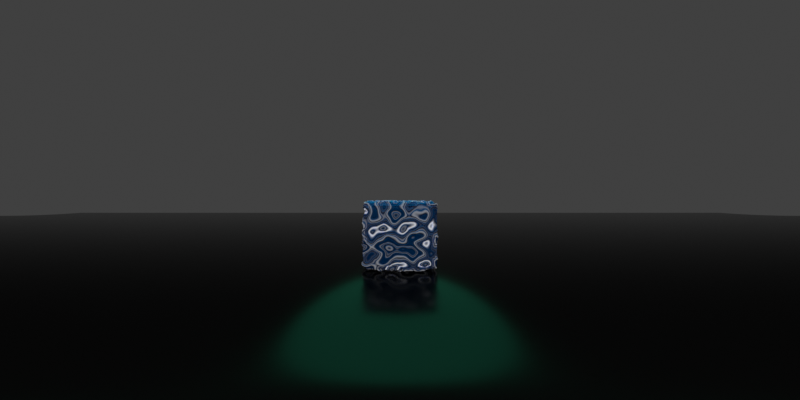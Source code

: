 # Source: simple.blend  (saved by Blender 2.92.15; exported with 4.5.12 LTS)
import bpy
from mathutils import Matrix  # noqa: F401  (used for matrix-valued properties, if any)

bpy.ops.wm.read_factory_settings(use_empty=True)
scene = bpy.context.scene
scene.name = 'Scene'

# ---- collections
col_collection = bpy.data.collections.new('Collection'); scene.collection.children.link(col_collection)

# ---- materials (node trees are filled in below, after node groups)
mat_material = bpy.data.materials.new('Material')
mat_material_001 = bpy.data.materials.new('Material.001')
mat_material_001.displacement_method = 'BOTH'

# ---- node groups
ng_auto_smooth = bpy.data.node_groups.new('Auto Smooth', 'GeometryNodeTree')
_s = ng_auto_smooth.interface.new_socket(name='Geometry', in_out='OUTPUT', socket_type='NodeSocketGeometry')
_s = ng_auto_smooth.interface.new_socket(name='Geometry', in_out='INPUT', socket_type='NodeSocketGeometry')
_s = ng_auto_smooth.interface.new_socket(name='Angle', in_out='INPUT', socket_type='NodeSocketFloat')
_s.subtype = 'ANGLE'
_s.min_value = 0.0
_s.max_value = 3.142
ng_auto_smooth.is_modifier = True
_N = ng_auto_smooth.nodes; _L = ng_auto_smooth.links
n0 = _N.new('NodeGroupOutput'); n0.name = 'Group Output'; n0.location = (480, -100)
n1 = _N.new('NodeGroupInput'); n1.name = 'Group Input'; n1.location = (-420, -300)
n2 = _N.new('NodeGroupInput'); n2.name = 'Group Input.001'; n2.location = (-60, -100)
n3 = _N.new('GeometryNodeSetShadeSmooth'); n3.name = 'Set Shade Smooth'; n3.location = (120, -100)
n3.domain = 'EDGE'
n4 = _N.new('GeometryNodeSetShadeSmooth'); n4.name = 'Set Shade Smooth.001'; n4.location = (300, -100)
n5 = _N.new('GeometryNodeInputMeshEdgeAngle'); n5.name = 'Edge Angle'; n5.location = (-420, -220)
n6 = _N.new('GeometryNodeInputEdgeSmooth'); n6.name = 'Is Edge Smooth'; n6.location = (-60, -160)
n7 = _N.new('GeometryNodeInputShadeSmooth'); n7.name = 'Is Face Smooth'; n7.location = (-240, -340)
n8 = _N.new('FunctionNodeBooleanMath'); n8.name = 'Boolean Math'; n8.location = (-60, -220)
n9 = _N.new('FunctionNodeCompare'); n9.name = 'Compare'; n9.location = (-240, -180)
n9.operation = 'LESS_EQUAL'
_L.new(n5.outputs[0], n9.inputs[0])
_L.new(n4.outputs[0], n0.inputs[0])
_L.new(n1.outputs[1], n9.inputs[1])
_L.new(n9.outputs[0], n8.inputs[0])
_L.new(n7.outputs[0], n8.inputs[1])
_L.new(n2.outputs[0], n3.inputs[0])
_L.new(n6.outputs[0], n3.inputs[1])
_L.new(n3.outputs[0], n4.inputs[0])
_L.new(n8.outputs[0], n3.inputs[2])
n0.is_active_output = True

# ---- material node trees
mat_material.use_nodes = True; mat_material.node_tree.nodes.clear()
_N = mat_material.node_tree.nodes; _L = mat_material.node_tree.links
n0 = _N.new('ShaderNodeOutputMaterial'); n0.name = 'Material Output'; n0.location = (300, 300)
n1 = _N.new('ShaderNodeBsdfPrincipled'); n1.name = 'Principled BSDF'; n1.location = (10, 300)
n1.distribution = 'GGX'
n1.subsurface_method = 'BURLEY'
n1.inputs[0].default_value = (0.0, 0.0, 0.0, 1.0)
n1.inputs[2].default_value = 0.2
n1.inputs[3].default_value = 1.45
n1.inputs[27].default_value = (0.0, 0.0, 0.0, 1.0)
n1.inputs[28].default_value = 1.0
_L.new(n1.outputs[0], n0.inputs[0])
n0.is_active_output = True
mat_material_001.use_nodes = True; mat_material_001.node_tree.nodes.clear()
_N = mat_material_001.node_tree.nodes; _L = mat_material_001.node_tree.links
n0 = _N.new('ShaderNodeOutputMaterial'); n0.name = 'Material Output'; n0.location = (560, 300)
n1 = _N.new('ShaderNodeTexNoise'); n1.name = 'Musgrave Texture.001'; n1.location = (-981, 23)
n1.width = 150
n1.normalize = False
n1.inputs[2].default_value = 4.0
n1.inputs[3].default_value = 1.0
n1.inputs[4].default_value = 0.25
n2 = _N.new('ShaderNodeBsdfPrincipled'); n2.name = 'Principled BSDF'; n2.location = (136, 298)
n2.distribution = 'GGX'
n2.subsurface_method = 'BURLEY'
n2.inputs[0].default_value = (0.0004014, 0.1752, 0.8, 1.0)
n2.inputs[1].default_value = 0.01
n2.inputs[3].default_value = 1.45
n2.inputs[15].default_value = 0.02
n3 = _N.new('ShaderNodeVectorMath'); n3.name = 'Vector Math'; n3.location = (-92, 89)
n3.operation = 'SINE'
n4 = _N.new('ShaderNodeTexNoise'); n4.name = 'Musgrave Texture'; n4.location = (-806, 128)
n4.width = 150
n4.normalize = False
n4.inputs[2].default_value = 4.0
n4.inputs[3].default_value = 1.0
n4.inputs[4].default_value = 0.25
n5 = _N.new('ShaderNodeDisplacement'); n5.name = 'Displacement'; n5.location = (423, 134)
n5.inputs[2].default_value = 0.1
_L.new(n2.outputs[0], n0.inputs[0])
_L.new(n1.outputs[0], n4.inputs[0])
_L.new(n4.outputs[0], n2.inputs[28])
_L.new(n3.outputs[0], n2.inputs[27])
_L.new(n4.outputs[0], n3.inputs[0])
_L.new(n4.outputs[0], n2.inputs[13])
_L.new(n4.outputs[0], n2.inputs[2])
_L.new(n5.outputs[0], n0.inputs[2])
_L.new(n4.outputs[0], n5.inputs[0])
n0.is_active_output = True

# ---- world
world_world = bpy.data.worlds.new('World'); scene.world = world_world
world_world.use_nodes = True; world_world.node_tree.nodes.clear()
_N = world_world.node_tree.nodes; _L = world_world.node_tree.links
n0 = _N.new('ShaderNodeOutputWorld'); n0.name = 'World Output'; n0.location = (300, 300)
n1 = _N.new('ShaderNodeBackground'); n1.name = 'Background'; n1.location = (10, 300)
n1.inputs[0].default_value = (0.05088, 0.05088, 0.05088, 1.0)
_L.new(n1.outputs[0], n0.inputs[0])
n0.is_active_output = True
world_world.color = (0.05088, 0.05088, 0.05088)
world_world.use_sun_shadow = False
world_world.sun_shadow_jitter_overblur = 0.0

# ---- cameras
cam_camera = bpy.data.cameras.new('Camera')
cam_camera.type = 'PANO'
cam_camera.clip_end = 10.0
cam_camera.ortho_scale = 7.314
cam_camera.panorama_type = 'EQUIRECTANGULAR'

# ---- lights
light_point = bpy.data.lights.new('Point', 'POINT')
light_point.color = (0.06051, 1.0, 0.5649)
light_point.transmission_factor = 0.0
light_point.energy = 100.0
light_point.shadow_soft_size = 2.0
light_point.shadow_maximum_resolution = 0.006
light_point.use_absolute_resolution = True

# ---- meshes
me_plane_001 = bpy.data.meshes.new('Plane.001')
me_plane_001.from_pydata([(-1.0, -1.0, 0.0), (1.0, -1.0, 0.0), (-1.0, 1.0, 0.0), (1.0, 1.0, 0.0)], [], [(0, 1, 3, 2)])
_uv = me_plane_001.uv_layers.new(name='UVMap')
_uv.uv.foreach_set('vector', [0.0, 0.0, 1.0, 0.0, 1.0, 1.0, 0.0, 1.0])
me_plane_001.materials.append(mat_material)
me_plane_001.use_remesh_fix_poles = True
me_plane_001.use_remesh_preserve_attributes = False
me_plane_001.use_mirror_vertex_groups = False
me_plane_001.update()
me_cube = bpy.data.meshes.new('Cube')
me_cube.from_pydata([(-1.0, -1.0, -1.0), (-1.0, -1.0, 1.0), (-1.0, 1.0, -1.0), (-1.0, 1.0, 1.0), (1.0, -1.0, -1.0), (1.0, -1.0, 1.0), (1.0, 1.0, -1.0), (1.0, 1.0, 1.0)], [], [(0, 1, 3, 2), (2, 3, 7, 6), (6, 7, 5, 4), (4, 5, 1, 0), (2, 6, 4, 0), (7, 3, 1, 5)])
me_cube.polygons.foreach_set('use_smooth', [True] * 6)
_uv = me_cube.uv_layers.new(name='UVMap')
_uv.uv.foreach_set('vector', [0.375, 0.0, 0.625, 0.0, 0.625, 0.25, 0.375, 0.25, 0.375, 0.25, 0.625, 0.25, 0.625, 0.5, 0.375, 0.5, 0.375, 0.5, 0.625, 0.5, 0.625, 0.75, 0.375, 0.75, 0.375, 0.75, 0.625, 0.75, 0.625, 1.0, 0.375, 1.0, 0.125, 0.5, 0.375, 0.5, 0.375, 0.75, 0.125, 0.75, 0.625, 0.5, 0.875, 0.5, 0.875, 0.75, 0.625, 0.75])
me_cube.materials.append(mat_material_001)
me_cube.use_remesh_fix_poles = True
me_cube.use_remesh_preserve_attributes = False
me_cube.use_mirror_vertex_groups = False
me_cube.update()

# ---- objects
ob_camera = bpy.data.objects.new('Camera', cam_camera)
ob_plane = bpy.data.objects.new('Plane', me_plane_001)
ob_cube = bpy.data.objects.new('Cube', me_cube)
ob_point = bpy.data.objects.new('Point', light_point)

# ---- transforms, parenting, visibility, modifiers, constraints
ob_camera.location = (0.0, -2.0, 1.0)
ob_camera.rotation_euler = (1.571, 0.0, 0.0)
ob_camera.lock_rotations_4d = False
ob_camera.empty_display_type = 'ARROWS'
ob_camera.color = (0.0, 0.0, 0.0, 0.0)
ob_camera.display_type = 'WIRE'
ob_camera.lineart.crease_threshold = 0.0
ob_plane.location = (0.0, 0.0, 0.0)
ob_plane.scale = (10.0, 10.0, 10.0)
ob_plane.lineart.crease_threshold = 0.0
ob_cube.location = (0.0, 0.0, 0.5)
ob_cube.scale = (0.5, 0.5, 0.5)
ob_cube.lineart.crease_threshold = 0.0
_m = ob_cube.modifiers.new('Bevel', 'BEVEL')
_m.width = 0.2
_m.width_pct = 0.2
_m.segments = 4
_m = ob_cube.modifiers.new('Subdivision', 'SUBSURF')
_m.uv_smooth = 'PRESERVE_CORNERS'
_m.subdivision_type = 'SIMPLE'
_m.levels = 4
_m.render_levels = 4
_m = ob_cube.modifiers.new('Auto Smooth', 'NODES')
_m.node_group = ng_auto_smooth
_gi = [s.identifier for s in ng_auto_smooth.interface.items_tree if s.item_type == 'SOCKET' and s.in_out == 'INPUT']
_m[_gi[1]] = 0.5236  # 'Angle'
ob_point.location = (0.0, 0.0, 2.0)
ob_point.lineart.crease_threshold = 0.0

# ---- collection membership
col_collection.objects.link(ob_camera)
col_collection.objects.link(ob_plane)
col_collection.objects.link(ob_cube)
col_collection.objects.link(ob_point)

# ---- scene / render settings (as saved in the file)
scene.camera = ob_camera
scene.frame_start = 1; scene.frame_end = 250; scene.frame_set(1)
scene.render.engine = 'CYCLES'
scene.render.resolution_x = 2160
scene.render.film_transparent = True
scene.cycles.use_denoising = False
scene.cycles.samples = 4
scene.cycles.sampling_pattern = 'TABULATED_SOBOL'
scene.cycles.use_light_tree = False
scene.eevee.taa_samples = 4
scene.eevee.taa_render_samples = 8
scene.view_settings.view_transform = 'Standard'
bpy.context.view_layer.update()
